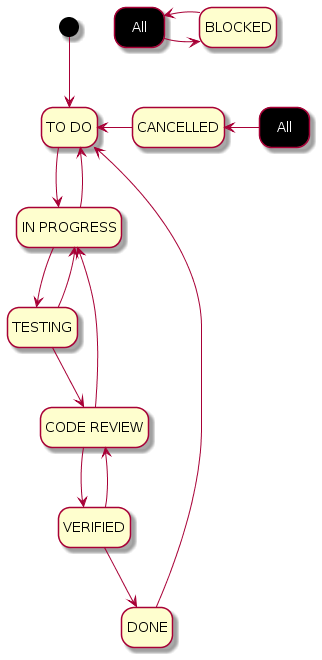

The diagram above was rendered by PlantUML. Its source (embedded in the PNG):
@startuml
hide empty description
skinparam state {
  BackgroundColor<<All>> Black
  FontColor<<All>> White
}

state "TO DO" as to_do
state "IN PROGRESS" as in_progress
state "TESTING" as testing
state "CODE REVIEW" as code_review
state "VERIFIED" as verified
state "DONE" as done
state "BLOCKED" as blocked
state "CANCELLED" as cancelled
state "All" as all_blocked <<All>>
state "All" as all_cancelled <<All>>

[*] --> to_do
to_do --> in_progress
in_progress --> to_do
in_progress --> testing
testing --> in_progress
testing --> code_review
code_review --> in_progress
code_review --> verified
verified --> code_review
verified --> done
all_blocked -> blocked
blocked -> all_blocked
cancelled -left-> to_do
all_cancelled -left-> cancelled
done -> to_do

@enduml